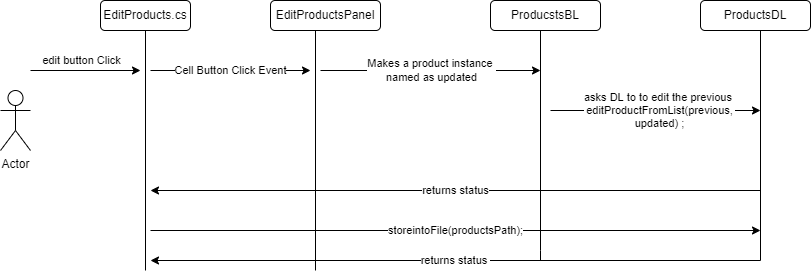

The diagram above was exported from draw.io. Its source (the exported page's mxGraphModel, read from the mxfile embedded in the PNG):
<mxGraphModel dx="920" dy="541" grid="1" gridSize="10" guides="1" tooltips="1" connect="1" arrows="1" fold="1" page="1" pageScale="1" pageWidth="850" pageHeight="1100" math="0" shadow="0">
  <root>
    <mxCell id="0" />
    <mxCell id="1" parent="0" />
    <mxCell id="K5ajmGDjD3QHK0gXQlC8-1" value="Actor" style="shape=umlActor;verticalLabelPosition=bottom;verticalAlign=top;html=1;outlineConnect=0;" vertex="1" parent="1">
      <mxGeometry x="50" y="200" width="30" height="60" as="geometry" />
    </mxCell>
    <mxCell id="K5ajmGDjD3QHK0gXQlC8-2" value="EditProducts.cs" style="rounded=1;whiteSpace=wrap;html=1;" vertex="1" parent="1">
      <mxGeometry x="150" y="110" width="90" height="30" as="geometry" />
    </mxCell>
    <mxCell id="K5ajmGDjD3QHK0gXQlC8-3" value="EditProductsPanel" style="rounded=1;whiteSpace=wrap;html=1;" vertex="1" parent="1">
      <mxGeometry x="320" y="110" width="110" height="30" as="geometry" />
    </mxCell>
    <mxCell id="K5ajmGDjD3QHK0gXQlC8-4" value="ProducstsBL" style="rounded=1;whiteSpace=wrap;html=1;" vertex="1" parent="1">
      <mxGeometry x="540" y="110" width="110" height="30" as="geometry" />
    </mxCell>
    <mxCell id="K5ajmGDjD3QHK0gXQlC8-6" value="" style="endArrow=none;html=1;rounded=0;exitX=0.5;exitY=1;exitDx=0;exitDy=0;" edge="1" parent="1" source="K5ajmGDjD3QHK0gXQlC8-2">
      <mxGeometry width="50" height="50" relative="1" as="geometry">
        <mxPoint x="380" y="260" as="sourcePoint" />
        <mxPoint x="195" y="380" as="targetPoint" />
      </mxGeometry>
    </mxCell>
    <mxCell id="K5ajmGDjD3QHK0gXQlC8-7" value="" style="endArrow=none;html=1;rounded=0;" edge="1" parent="1">
      <mxGeometry width="50" height="50" relative="1" as="geometry">
        <mxPoint x="365" y="380" as="sourcePoint" />
        <mxPoint x="365" y="140" as="targetPoint" />
      </mxGeometry>
    </mxCell>
    <mxCell id="K5ajmGDjD3QHK0gXQlC8-8" value="" style="endArrow=none;html=1;rounded=0;" edge="1" parent="1">
      <mxGeometry width="50" height="50" relative="1" as="geometry">
        <mxPoint x="590" y="140" as="sourcePoint" />
        <mxPoint x="590" y="370" as="targetPoint" />
        <Array as="points">
          <mxPoint x="590" y="360" />
        </Array>
      </mxGeometry>
    </mxCell>
    <mxCell id="K5ajmGDjD3QHK0gXQlC8-9" value="edit button Click" style="endArrow=classic;html=1;rounded=0;" edge="1" parent="1">
      <mxGeometry x="-0.0909" y="10" width="50" height="50" relative="1" as="geometry">
        <mxPoint x="80" y="180" as="sourcePoint" />
        <mxPoint x="190" y="180" as="targetPoint" />
        <mxPoint as="offset" />
      </mxGeometry>
    </mxCell>
    <mxCell id="K5ajmGDjD3QHK0gXQlC8-10" value="Cell Button Click Event" style="endArrow=classic;html=1;rounded=0;" edge="1" parent="1">
      <mxGeometry width="50" height="50" relative="1" as="geometry">
        <mxPoint x="200" y="180" as="sourcePoint" />
        <mxPoint x="360" y="180" as="targetPoint" />
      </mxGeometry>
    </mxCell>
    <mxCell id="K5ajmGDjD3QHK0gXQlC8-11" value="returns status" style="endArrow=classic;html=1;rounded=0;" edge="1" parent="1">
      <mxGeometry width="50" height="50" relative="1" as="geometry">
        <mxPoint x="810" y="300" as="sourcePoint" />
        <mxPoint x="200" y="300" as="targetPoint" />
      </mxGeometry>
    </mxCell>
    <mxCell id="K5ajmGDjD3QHK0gXQlC8-12" value="Makes a product instance&amp;nbsp;&lt;br&gt;named as updated" style="endArrow=classic;html=1;rounded=0;" edge="1" parent="1">
      <mxGeometry width="50" height="50" relative="1" as="geometry">
        <mxPoint x="370" y="180" as="sourcePoint" />
        <mxPoint x="590" y="180" as="targetPoint" />
        <Array as="points" />
        <mxPoint as="offset" />
      </mxGeometry>
    </mxCell>
    <mxCell id="K5ajmGDjD3QHK0gXQlC8-13" value="asks DL to to edit the previous&amp;nbsp;&lt;br&gt;editProductFromList(previous,&lt;br&gt;updated) ;" style="endArrow=classic;html=1;rounded=0;" edge="1" parent="1">
      <mxGeometry x="0.0476" width="50" height="50" relative="1" as="geometry">
        <mxPoint x="600" y="220" as="sourcePoint" />
        <mxPoint x="810" y="220" as="targetPoint" />
        <mxPoint as="offset" />
      </mxGeometry>
    </mxCell>
    <mxCell id="K5ajmGDjD3QHK0gXQlC8-17" value="storeintoFile(productsPath);" style="endArrow=classic;html=1;rounded=0;" edge="1" parent="1">
      <mxGeometry width="50" height="50" relative="1" as="geometry">
        <mxPoint x="200" y="340" as="sourcePoint" />
        <mxPoint x="810" y="340" as="targetPoint" />
      </mxGeometry>
    </mxCell>
    <mxCell id="K5ajmGDjD3QHK0gXQlC8-18" value="returns status&amp;nbsp;" style="endArrow=classic;html=1;rounded=0;" edge="1" parent="1">
      <mxGeometry width="50" height="50" relative="1" as="geometry">
        <mxPoint x="810" y="370" as="sourcePoint" />
        <mxPoint x="200" y="370" as="targetPoint" />
      </mxGeometry>
    </mxCell>
    <mxCell id="K5ajmGDjD3QHK0gXQlC8-20" value="ProductsDL" style="rounded=1;whiteSpace=wrap;html=1;" vertex="1" parent="1">
      <mxGeometry x="750" y="110" width="110" height="30" as="geometry" />
    </mxCell>
    <mxCell id="K5ajmGDjD3QHK0gXQlC8-21" value="" style="endArrow=none;html=1;rounded=0;" edge="1" parent="1">
      <mxGeometry width="50" height="50" relative="1" as="geometry">
        <mxPoint x="810" y="370" as="sourcePoint" />
        <mxPoint x="810" y="140" as="targetPoint" />
      </mxGeometry>
    </mxCell>
  </root>
</mxGraphModel>